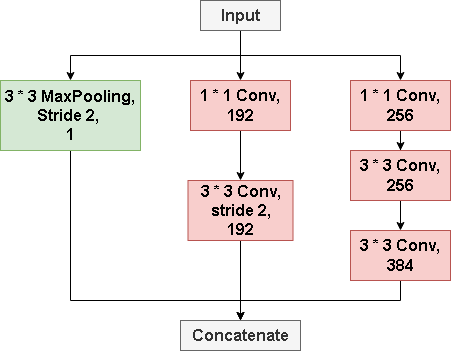

The diagram above was exported from draw.io. Its source (the exported page's mxGraphModel, read from the mxfile embedded in the PNG):
<mxGraphModel dx="1434" dy="746" grid="1" gridSize="10" guides="1" tooltips="1" connect="1" arrows="1" fold="1" page="1" pageScale="1" pageWidth="827" pageHeight="1169" math="0" shadow="0">
  <root>
    <mxCell id="0" />
    <mxCell id="1" parent="0" />
    <mxCell id="SLhr25OKvxXyTlUqEdyz-5" value="" style="edgeStyle=orthogonalEdgeStyle;rounded=0;orthogonalLoop=1;jettySize=auto;html=1;" parent="1" source="SLhr25OKvxXyTlUqEdyz-1" target="SLhr25OKvxXyTlUqEdyz-3" edge="1">
      <mxGeometry relative="1" as="geometry" />
    </mxCell>
    <mxCell id="SLhr25OKvxXyTlUqEdyz-6" style="edgeStyle=orthogonalEdgeStyle;rounded=0;orthogonalLoop=1;jettySize=auto;html=1;exitX=0.5;exitY=1;exitDx=0;exitDy=0;entryX=0.5;entryY=0;entryDx=0;entryDy=0;" parent="1" source="SLhr25OKvxXyTlUqEdyz-1" target="SLhr25OKvxXyTlUqEdyz-2" edge="1">
      <mxGeometry relative="1" as="geometry" />
    </mxCell>
    <mxCell id="SLhr25OKvxXyTlUqEdyz-7" style="edgeStyle=orthogonalEdgeStyle;rounded=0;orthogonalLoop=1;jettySize=auto;html=1;exitX=0.5;exitY=1;exitDx=0;exitDy=0;entryX=0.5;entryY=0;entryDx=0;entryDy=0;" parent="1" source="SLhr25OKvxXyTlUqEdyz-1" target="SLhr25OKvxXyTlUqEdyz-4" edge="1">
      <mxGeometry relative="1" as="geometry" />
    </mxCell>
    <mxCell id="SLhr25OKvxXyTlUqEdyz-1" value="&lt;b&gt;&lt;font style=&quot;font-size: 16px;&quot;&gt;Input&lt;/font&gt;&lt;/b&gt;" style="rounded=0;whiteSpace=wrap;html=1;fillColor=#f5f5f5;fontColor=#333333;strokeColor=#666666;" parent="1" vertex="1">
      <mxGeometry x="240" y="40" width="80" height="30" as="geometry" />
    </mxCell>
    <mxCell id="SLhr25OKvxXyTlUqEdyz-11" style="edgeStyle=orthogonalEdgeStyle;rounded=0;orthogonalLoop=1;jettySize=auto;html=1;exitX=0.5;exitY=1;exitDx=0;exitDy=0;entryX=0.5;entryY=0;entryDx=0;entryDy=0;" parent="1" source="SLhr25OKvxXyTlUqEdyz-2" target="SLhr25OKvxXyTlUqEdyz-10" edge="1">
      <mxGeometry relative="1" as="geometry">
        <Array as="points">
          <mxPoint x="110" y="340" />
          <mxPoint x="280" y="340" />
        </Array>
      </mxGeometry>
    </mxCell>
    <mxCell id="SLhr25OKvxXyTlUqEdyz-2" value="&lt;b style=&quot;font-size: 16px;&quot;&gt;&lt;font style=&quot;font-size: 16px;&quot;&gt;3 * 3 MaxPooling,&lt;/font&gt;&lt;/b&gt;&lt;div style=&quot;font-size: 16px;&quot;&gt;&lt;b style=&quot;&quot;&gt;&lt;font style=&quot;font-size: 16px;&quot;&gt;Stride 2,&amp;nbsp;&lt;/font&gt;&lt;/b&gt;&lt;/div&gt;&lt;div style=&quot;font-size: 16px;&quot;&gt;&lt;b style=&quot;&quot;&gt;&lt;font style=&quot;font-size: 16px;&quot;&gt;1&lt;/font&gt;&lt;/b&gt;&lt;/div&gt;" style="rounded=0;whiteSpace=wrap;html=1;fillColor=#d5e8d4;strokeColor=#82b366;" parent="1" vertex="1">
      <mxGeometry x="40" y="120" width="140" height="70" as="geometry" />
    </mxCell>
    <mxCell id="SLhr25OKvxXyTlUqEdyz-9" value="" style="edgeStyle=orthogonalEdgeStyle;rounded=0;orthogonalLoop=1;jettySize=auto;html=1;" parent="1" source="SLhr25OKvxXyTlUqEdyz-3" target="SLhr25OKvxXyTlUqEdyz-8" edge="1">
      <mxGeometry relative="1" as="geometry" />
    </mxCell>
    <mxCell id="SLhr25OKvxXyTlUqEdyz-3" value="&lt;span style=&quot;font-size: 16px;&quot;&gt;&lt;b&gt;1 * 1 Conv, 192&lt;/b&gt;&lt;/span&gt;" style="rounded=0;whiteSpace=wrap;html=1;fillColor=#f8cecc;strokeColor=#b85450;" parent="1" vertex="1">
      <mxGeometry x="230" y="120" width="100" height="50" as="geometry" />
    </mxCell>
    <mxCell id="SLhr25OKvxXyTlUqEdyz-14" value="" style="edgeStyle=orthogonalEdgeStyle;rounded=0;orthogonalLoop=1;jettySize=auto;html=1;" parent="1" source="SLhr25OKvxXyTlUqEdyz-4" target="SLhr25OKvxXyTlUqEdyz-13" edge="1">
      <mxGeometry relative="1" as="geometry" />
    </mxCell>
    <mxCell id="SLhr25OKvxXyTlUqEdyz-4" value="&lt;span style=&quot;font-size: 16px;&quot;&gt;&lt;b&gt;1 * 1 Conv,&lt;/b&gt;&lt;/span&gt;&lt;div&gt;&lt;span style=&quot;font-size: 16px;&quot;&gt;&lt;b&gt;256&lt;/b&gt;&lt;/span&gt;&lt;/div&gt;" style="rounded=0;whiteSpace=wrap;html=1;fillColor=#f8cecc;strokeColor=#b85450;" parent="1" vertex="1">
      <mxGeometry x="390" y="120" width="100" height="50" as="geometry" />
    </mxCell>
    <mxCell id="SLhr25OKvxXyTlUqEdyz-12" style="edgeStyle=orthogonalEdgeStyle;rounded=0;orthogonalLoop=1;jettySize=auto;html=1;exitX=0.5;exitY=1;exitDx=0;exitDy=0;entryX=0.5;entryY=0;entryDx=0;entryDy=0;" parent="1" source="SLhr25OKvxXyTlUqEdyz-8" target="SLhr25OKvxXyTlUqEdyz-10" edge="1">
      <mxGeometry relative="1" as="geometry" />
    </mxCell>
    <mxCell id="SLhr25OKvxXyTlUqEdyz-8" value="&lt;span style=&quot;font-size: 16px;&quot;&gt;&lt;b&gt;3 * 3 Conv, stride 2,&lt;/b&gt;&lt;/span&gt;&lt;div&gt;&lt;span style=&quot;font-size: 16px;&quot;&gt;&lt;b&gt;192&lt;/b&gt;&lt;/span&gt;&lt;/div&gt;" style="rounded=0;whiteSpace=wrap;html=1;fillColor=#f8cecc;strokeColor=#b85450;" parent="1" vertex="1">
      <mxGeometry x="227.5" y="220" width="105" height="60" as="geometry" />
    </mxCell>
    <mxCell id="SLhr25OKvxXyTlUqEdyz-10" value="&lt;b&gt;&lt;font style=&quot;font-size: 16px;&quot;&gt;Concatenate&lt;/font&gt;&lt;/b&gt;" style="rounded=0;whiteSpace=wrap;html=1;fillColor=#f5f5f5;fontColor=#333333;strokeColor=#666666;" parent="1" vertex="1">
      <mxGeometry x="220" y="360" width="120" height="30" as="geometry" />
    </mxCell>
    <mxCell id="SLhr25OKvxXyTlUqEdyz-16" value="" style="edgeStyle=orthogonalEdgeStyle;rounded=0;orthogonalLoop=1;jettySize=auto;html=1;" parent="1" source="SLhr25OKvxXyTlUqEdyz-13" target="SLhr25OKvxXyTlUqEdyz-15" edge="1">
      <mxGeometry relative="1" as="geometry" />
    </mxCell>
    <mxCell id="SLhr25OKvxXyTlUqEdyz-13" value="&lt;span style=&quot;font-size: 16px;&quot;&gt;&lt;b&gt;3 * 3 Conv, 256&lt;/b&gt;&lt;/span&gt;" style="rounded=0;whiteSpace=wrap;html=1;fillColor=#f8cecc;strokeColor=#b85450;" parent="1" vertex="1">
      <mxGeometry x="390" y="190" width="100" height="50" as="geometry" />
    </mxCell>
    <mxCell id="SLhr25OKvxXyTlUqEdyz-17" style="edgeStyle=orthogonalEdgeStyle;rounded=0;orthogonalLoop=1;jettySize=auto;html=1;exitX=0.5;exitY=1;exitDx=0;exitDy=0;entryX=0.5;entryY=0;entryDx=0;entryDy=0;" parent="1" source="SLhr25OKvxXyTlUqEdyz-15" target="SLhr25OKvxXyTlUqEdyz-10" edge="1">
      <mxGeometry relative="1" as="geometry" />
    </mxCell>
    <mxCell id="SLhr25OKvxXyTlUqEdyz-15" value="&lt;span style=&quot;font-size: 16px;&quot;&gt;&lt;b&gt;3 * 3 Conv, 384&lt;/b&gt;&lt;/span&gt;" style="rounded=0;whiteSpace=wrap;html=1;fillColor=#f8cecc;strokeColor=#b85450;" parent="1" vertex="1">
      <mxGeometry x="390" y="270" width="100" height="50" as="geometry" />
    </mxCell>
  </root>
</mxGraphModel>